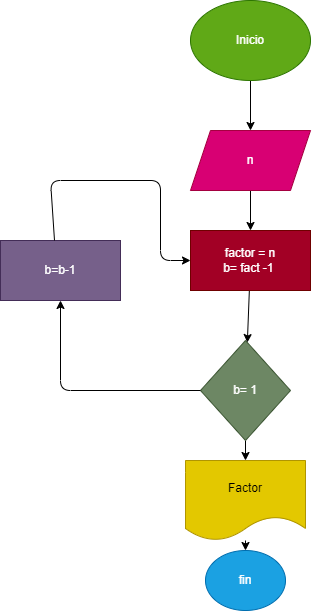

The diagram above was exported from draw.io. Its source (the exported page's mxGraphModel, read from the mxfile embedded in the PNG):
<mxGraphModel dx="946" dy="674" grid="1" gridSize="10" guides="1" tooltips="1" connect="1" arrows="1" fold="1" page="1" pageScale="1" pageWidth="827" pageHeight="1169" math="0" shadow="0">
  <root>
    <mxCell id="0" />
    <mxCell id="1" parent="0" />
    <mxCell id="4" value="" style="edgeStyle=none;html=1;" edge="1" parent="1" source="2" target="3">
      <mxGeometry relative="1" as="geometry" />
    </mxCell>
    <mxCell id="2" value="Inicio" style="ellipse;whiteSpace=wrap;html=1;fillColor=#60a917;fontColor=#ffffff;strokeColor=#2D7600;" vertex="1" parent="1">
      <mxGeometry x="270" y="50" width="120" height="80" as="geometry" />
    </mxCell>
    <mxCell id="6" value="" style="edgeStyle=none;html=1;" edge="1" parent="1" source="3" target="5">
      <mxGeometry relative="1" as="geometry" />
    </mxCell>
    <mxCell id="3" value="n" style="shape=parallelogram;perimeter=parallelogramPerimeter;whiteSpace=wrap;html=1;fixedSize=1;fillColor=#d80073;strokeColor=#A50040;fontColor=#ffffff;" vertex="1" parent="1">
      <mxGeometry x="270" y="180" width="120" height="60" as="geometry" />
    </mxCell>
    <mxCell id="8" value="" style="edgeStyle=none;html=1;" edge="1" parent="1" source="5" target="7">
      <mxGeometry relative="1" as="geometry" />
    </mxCell>
    <mxCell id="5" value="factor = n&lt;br&gt;b= fact -1&amp;nbsp;" style="whiteSpace=wrap;html=1;fillColor=#a20025;strokeColor=#6F0000;fontColor=#ffffff;" vertex="1" parent="1">
      <mxGeometry x="270" y="280" width="120" height="60" as="geometry" />
    </mxCell>
    <mxCell id="10" value="" style="edgeStyle=none;html=1;" edge="1" parent="1" source="7" target="9">
      <mxGeometry relative="1" as="geometry" />
    </mxCell>
    <mxCell id="7" value="b= 1" style="rhombus;whiteSpace=wrap;html=1;fillColor=#6d8764;strokeColor=#3A5431;fontColor=#ffffff;" vertex="1" parent="1">
      <mxGeometry x="280" y="390" width="90" height="100" as="geometry" />
    </mxCell>
    <mxCell id="12" value="" style="edgeStyle=none;html=1;" edge="1" parent="1" source="9" target="11">
      <mxGeometry relative="1" as="geometry" />
    </mxCell>
    <mxCell id="9" value="Factor" style="shape=document;whiteSpace=wrap;html=1;boundedLbl=1;fillColor=#e3c800;strokeColor=#B09500;fontColor=#000000;" vertex="1" parent="1">
      <mxGeometry x="265" y="510" width="120" height="80" as="geometry" />
    </mxCell>
    <mxCell id="11" value="fin" style="ellipse;whiteSpace=wrap;html=1;fillColor=#1ba1e2;strokeColor=#006EAF;fontColor=#ffffff;" vertex="1" parent="1">
      <mxGeometry x="285" y="600" width="80" height="60" as="geometry" />
    </mxCell>
    <mxCell id="13" value="" style="endArrow=classic;html=1;exitX=0;exitY=0.5;exitDx=0;exitDy=0;" edge="1" parent="1" source="7">
      <mxGeometry width="50" height="50" relative="1" as="geometry">
        <mxPoint x="320" y="330" as="sourcePoint" />
        <mxPoint x="140" y="350" as="targetPoint" />
        <Array as="points">
          <mxPoint x="140" y="440" />
        </Array>
      </mxGeometry>
    </mxCell>
    <mxCell id="14" value="b=b-1" style="rounded=0;whiteSpace=wrap;html=1;fillColor=#76608a;fontColor=#ffffff;strokeColor=#432D57;" vertex="1" parent="1">
      <mxGeometry x="80" y="290" width="120" height="60" as="geometry" />
    </mxCell>
    <mxCell id="15" value="" style="endArrow=classic;html=1;exitX=0.45;exitY=0;exitDx=0;exitDy=0;exitPerimeter=0;entryX=0;entryY=0.5;entryDx=0;entryDy=0;" edge="1" parent="1" source="14" target="5">
      <mxGeometry width="50" height="50" relative="1" as="geometry">
        <mxPoint x="320" y="330" as="sourcePoint" />
        <mxPoint x="370" y="280" as="targetPoint" />
        <Array as="points">
          <mxPoint x="130" y="230" />
          <mxPoint x="240" y="230" />
          <mxPoint x="240" y="310" />
        </Array>
      </mxGeometry>
    </mxCell>
  </root>
</mxGraphModel>